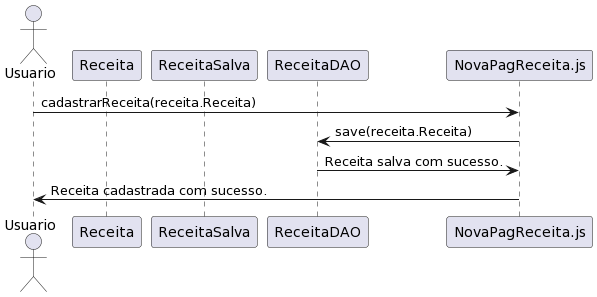

The diagram above was rendered by PlantUML. Its source (embedded in the PNG):
@startuml
actor Usuario
participant Usuario
participant Receita
participant ReceitaSalva
participant ReceitaDAO


Usuario -> NovaPagReceita.js : cadastrarReceita(receita.Receita)
NovaPagReceita.js -> ReceitaDAO : save(receita.Receita)
ReceitaDAO -> NovaPagReceita.js : Receita salva com sucesso.
NovaPagReceita.js -> Usuario : Receita cadastrada com sucesso.
@enduml